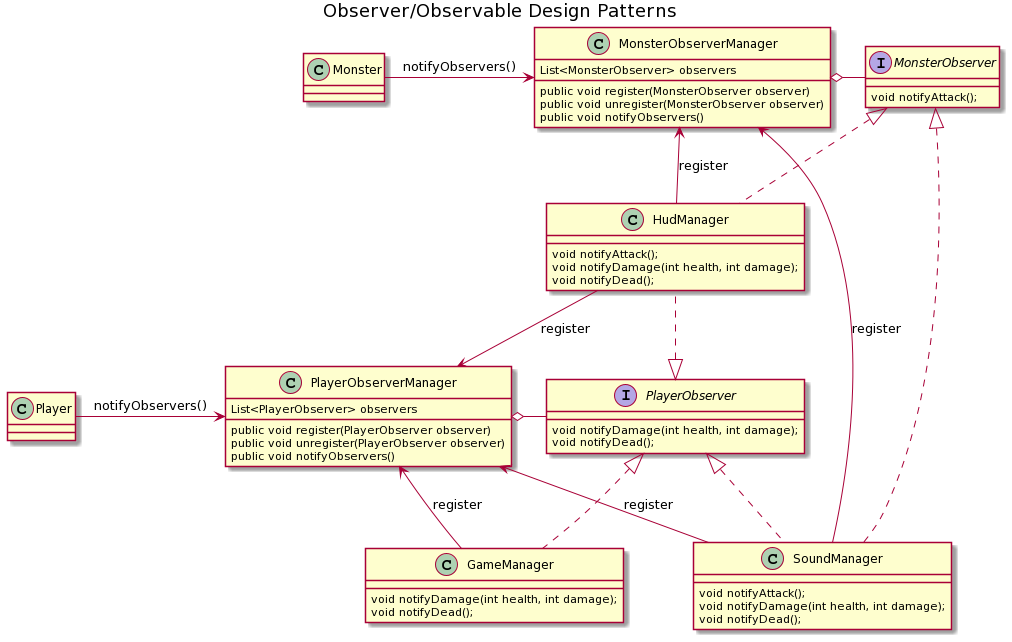

The diagram above was rendered by PlantUML. Its source (embedded in the PNG):
@startuml
title Observer/Observable Design Patterns

interface MonsterObserver {
    void notifyAttack();
}
class MonsterObserverManager {
    List<MonsterObserver> observers
    public void register(MonsterObserver observer)
    public void unregister(MonsterObserver observer)
    public void notifyObservers()
}
MonsterObserverManager o- MonsterObserver
class Monster {
}
Monster -> MonsterObserverManager : notifyObservers()

interface PlayerObserver {
    void notifyDamage(int health, int damage);
    void notifyDead();
}
class PlayerObserverManager {
    List<PlayerObserver> observers
    public void register(PlayerObserver observer)
    public void unregister(PlayerObserver observer)
    public void notifyObservers()
}
PlayerObserverManager o- PlayerObserver
class Player {
}
Player -> PlayerObserverManager : notifyObservers()

class GameManager implements PlayerObserver {
    void notifyDamage(int health, int damage);
    void notifyDead();
}
class HudManager implements PlayerObserver, MonsterObserver {
    void notifyAttack();
    void notifyDamage(int health, int damage);
    void notifyDead();
}
class SoundManager implements PlayerObserver, MonsterObserver {
    void notifyAttack();
    void notifyDamage(int health, int damage);
    void notifyDead();
}

GameManager -> PlayerObserverManager : register
HudManager -> PlayerObserverManager : register
HudManager -> MonsterObserverManager : register
SoundManager -> PlayerObserverManager : register
SoundManager -> MonsterObserverManager : register
@enduml